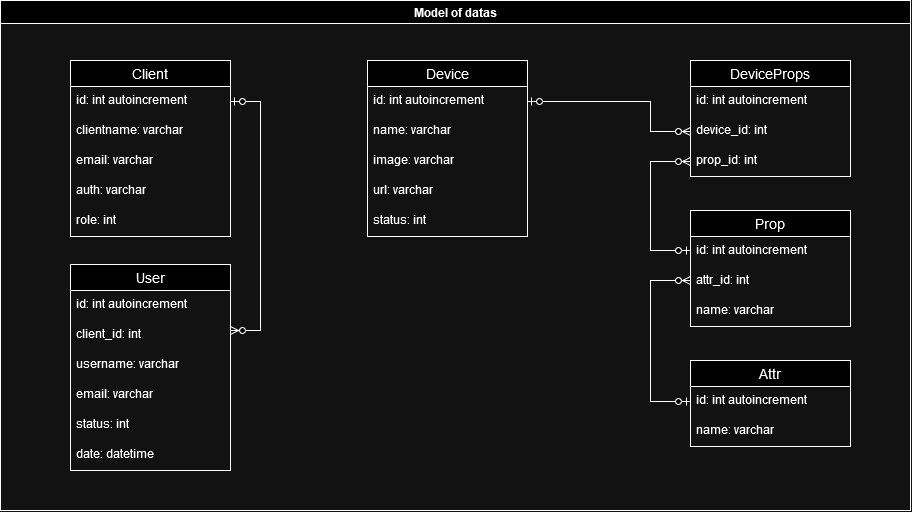

The diagram above was exported from draw.io. Its source (the exported page's mxGraphModel, read from the mxfile embedded in the PNG):
<mxGraphModel dx="1644" dy="447" grid="1" gridSize="10" guides="1" tooltips="1" connect="1" arrows="1" fold="1" page="1" pageScale="1" pageWidth="827" pageHeight="1169" math="0" shadow="0">
  <root>
    <mxCell id="0" />
    <mxCell id="1" parent="0" />
    <mxCell id="TagKm16_PGoTjc9TcgZH-1" value="Client" style="swimlane;fontStyle=0;childLayout=stackLayout;horizontal=1;startSize=26;horizontalStack=0;resizeParent=1;resizeParentMax=0;resizeLast=0;collapsible=1;marginBottom=0;align=center;fontSize=14;" parent="1" vertex="1">
      <mxGeometry x="20" y="230" width="160" height="176" as="geometry" />
    </mxCell>
    <mxCell id="TagKm16_PGoTjc9TcgZH-2" value="&lt;div&gt;id: int autoincrement&lt;br&gt;&lt;/div&gt;" style="text;strokeColor=none;fillColor=none;spacingLeft=4;spacingRight=4;overflow=hidden;rotatable=0;points=[[0,0.5],[1,0.5]];portConstraint=eastwest;fontSize=12;whiteSpace=wrap;html=1;" parent="TagKm16_PGoTjc9TcgZH-1" vertex="1">
      <mxGeometry y="26" width="160" height="30" as="geometry" />
    </mxCell>
    <mxCell id="TagKm16_PGoTjc9TcgZH-3" value="clientname: varchar" style="text;strokeColor=none;fillColor=none;spacingLeft=4;spacingRight=4;overflow=hidden;rotatable=0;points=[[0,0.5],[1,0.5]];portConstraint=eastwest;fontSize=12;whiteSpace=wrap;html=1;" parent="TagKm16_PGoTjc9TcgZH-1" vertex="1">
      <mxGeometry y="56" width="160" height="30" as="geometry" />
    </mxCell>
    <mxCell id="TagKm16_PGoTjc9TcgZH-5" value="email: varchar" style="text;strokeColor=none;fillColor=none;spacingLeft=4;spacingRight=4;overflow=hidden;rotatable=0;points=[[0,0.5],[1,0.5]];portConstraint=eastwest;fontSize=12;whiteSpace=wrap;html=1;" parent="TagKm16_PGoTjc9TcgZH-1" vertex="1">
      <mxGeometry y="86" width="160" height="30" as="geometry" />
    </mxCell>
    <mxCell id="Oev_SEqiPrUJictUMe1l-12" value="auth: varchar" style="text;strokeColor=none;fillColor=none;spacingLeft=4;spacingRight=4;overflow=hidden;rotatable=0;points=[[0,0.5],[1,0.5]];portConstraint=eastwest;fontSize=12;whiteSpace=wrap;html=1;" parent="TagKm16_PGoTjc9TcgZH-1" vertex="1">
      <mxGeometry y="116" width="160" height="30" as="geometry" />
    </mxCell>
    <mxCell id="TagKm16_PGoTjc9TcgZH-4" value="role: int" style="text;strokeColor=none;fillColor=none;spacingLeft=4;spacingRight=4;overflow=hidden;rotatable=0;points=[[0,0.5],[1,0.5]];portConstraint=eastwest;fontSize=12;whiteSpace=wrap;html=1;" parent="TagKm16_PGoTjc9TcgZH-1" vertex="1">
      <mxGeometry y="146" width="160" height="30" as="geometry" />
    </mxCell>
    <mxCell id="TagKm16_PGoTjc9TcgZH-16" value="Model of datas" style="swimlane;whiteSpace=wrap;html=1;" parent="1" vertex="1">
      <mxGeometry x="-50" y="170" width="910" height="510" as="geometry" />
    </mxCell>
    <mxCell id="TagKm16_PGoTjc9TcgZH-17" value="Device" style="swimlane;fontStyle=0;childLayout=stackLayout;horizontal=1;startSize=26;horizontalStack=0;resizeParent=1;resizeParentMax=0;resizeLast=0;collapsible=1;marginBottom=0;align=center;fontSize=14;" parent="TagKm16_PGoTjc9TcgZH-16" vertex="1">
      <mxGeometry x="367" y="60" width="160" height="176" as="geometry" />
    </mxCell>
    <mxCell id="TagKm16_PGoTjc9TcgZH-18" value="&lt;div&gt;id: int autoincrement&lt;br&gt;&lt;/div&gt;" style="text;strokeColor=none;fillColor=none;spacingLeft=4;spacingRight=4;overflow=hidden;rotatable=0;points=[[0,0.5],[1,0.5]];portConstraint=eastwest;fontSize=12;whiteSpace=wrap;html=1;" parent="TagKm16_PGoTjc9TcgZH-17" vertex="1">
      <mxGeometry y="26" width="160" height="30" as="geometry" />
    </mxCell>
    <mxCell id="TagKm16_PGoTjc9TcgZH-20" value="name: varchar" style="text;strokeColor=none;fillColor=none;spacingLeft=4;spacingRight=4;overflow=hidden;rotatable=0;points=[[0,0.5],[1,0.5]];portConstraint=eastwest;fontSize=12;whiteSpace=wrap;html=1;" parent="TagKm16_PGoTjc9TcgZH-17" vertex="1">
      <mxGeometry y="56" width="160" height="30" as="geometry" />
    </mxCell>
    <mxCell id="TagKm16_PGoTjc9TcgZH-22" value="image: varchar" style="text;strokeColor=none;fillColor=none;spacingLeft=4;spacingRight=4;overflow=hidden;rotatable=0;points=[[0,0.5],[1,0.5]];portConstraint=eastwest;fontSize=12;whiteSpace=wrap;html=1;" parent="TagKm16_PGoTjc9TcgZH-17" vertex="1">
      <mxGeometry y="86" width="160" height="30" as="geometry" />
    </mxCell>
    <mxCell id="TagKm16_PGoTjc9TcgZH-25" value="url: varchar" style="text;strokeColor=none;fillColor=none;spacingLeft=4;spacingRight=4;overflow=hidden;rotatable=0;points=[[0,0.5],[1,0.5]];portConstraint=eastwest;fontSize=12;whiteSpace=wrap;html=1;" parent="TagKm16_PGoTjc9TcgZH-17" vertex="1">
      <mxGeometry y="116" width="160" height="30" as="geometry" />
    </mxCell>
    <mxCell id="TagKm16_PGoTjc9TcgZH-23" value="status: int" style="text;strokeColor=none;fillColor=none;spacingLeft=4;spacingRight=4;overflow=hidden;rotatable=0;points=[[0,0.5],[1,0.5]];portConstraint=eastwest;fontSize=12;whiteSpace=wrap;html=1;" parent="TagKm16_PGoTjc9TcgZH-17" vertex="1">
      <mxGeometry y="146" width="160" height="30" as="geometry" />
    </mxCell>
    <mxCell id="TagKm16_PGoTjc9TcgZH-26" value="Prop" style="swimlane;fontStyle=0;childLayout=stackLayout;horizontal=1;startSize=26;horizontalStack=0;resizeParent=1;resizeParentMax=0;resizeLast=0;collapsible=1;marginBottom=0;align=center;fontSize=14;" parent="TagKm16_PGoTjc9TcgZH-16" vertex="1">
      <mxGeometry x="690" y="210" width="160" height="116" as="geometry" />
    </mxCell>
    <mxCell id="TagKm16_PGoTjc9TcgZH-27" value="&lt;div&gt;id: int autoincrement&lt;br&gt;&lt;/div&gt;" style="text;strokeColor=none;fillColor=none;spacingLeft=4;spacingRight=4;overflow=hidden;rotatable=0;points=[[0,0.5],[1,0.5]];portConstraint=eastwest;fontSize=12;whiteSpace=wrap;html=1;" parent="TagKm16_PGoTjc9TcgZH-26" vertex="1">
      <mxGeometry y="26" width="160" height="30" as="geometry" />
    </mxCell>
    <mxCell id="Oev_SEqiPrUJictUMe1l-11" value="attr_id: int" style="text;strokeColor=none;fillColor=none;spacingLeft=4;spacingRight=4;overflow=hidden;rotatable=0;points=[[0,0.5],[1,0.5]];portConstraint=eastwest;fontSize=12;whiteSpace=wrap;html=1;" parent="TagKm16_PGoTjc9TcgZH-26" vertex="1">
      <mxGeometry y="56" width="160" height="30" as="geometry" />
    </mxCell>
    <mxCell id="TagKm16_PGoTjc9TcgZH-28" value="name: varchar" style="text;strokeColor=none;fillColor=none;spacingLeft=4;spacingRight=4;overflow=hidden;rotatable=0;points=[[0,0.5],[1,0.5]];portConstraint=eastwest;fontSize=12;whiteSpace=wrap;html=1;" parent="TagKm16_PGoTjc9TcgZH-26" vertex="1">
      <mxGeometry y="86" width="160" height="30" as="geometry" />
    </mxCell>
    <mxCell id="Oev_SEqiPrUJictUMe1l-1" value="Attr" style="swimlane;fontStyle=0;childLayout=stackLayout;horizontal=1;startSize=26;horizontalStack=0;resizeParent=1;resizeParentMax=0;resizeLast=0;collapsible=1;marginBottom=0;align=center;fontSize=14;" parent="TagKm16_PGoTjc9TcgZH-16" vertex="1">
      <mxGeometry x="690" y="360" width="160" height="86" as="geometry" />
    </mxCell>
    <mxCell id="Oev_SEqiPrUJictUMe1l-2" value="&lt;div&gt;id: int autoincrement&lt;br&gt;&lt;/div&gt;" style="text;strokeColor=none;fillColor=none;spacingLeft=4;spacingRight=4;overflow=hidden;rotatable=0;points=[[0,0.5],[1,0.5]];portConstraint=eastwest;fontSize=12;whiteSpace=wrap;html=1;" parent="Oev_SEqiPrUJictUMe1l-1" vertex="1">
      <mxGeometry y="26" width="160" height="30" as="geometry" />
    </mxCell>
    <mxCell id="Oev_SEqiPrUJictUMe1l-3" value="name: varchar" style="text;strokeColor=none;fillColor=none;spacingLeft=4;spacingRight=4;overflow=hidden;rotatable=0;points=[[0,0.5],[1,0.5]];portConstraint=eastwest;fontSize=12;whiteSpace=wrap;html=1;" parent="Oev_SEqiPrUJictUMe1l-1" vertex="1">
      <mxGeometry y="56" width="160" height="30" as="geometry" />
    </mxCell>
    <mxCell id="Oev_SEqiPrUJictUMe1l-4" value="DeviceProps" style="swimlane;fontStyle=0;childLayout=stackLayout;horizontal=1;startSize=26;horizontalStack=0;resizeParent=1;resizeParentMax=0;resizeLast=0;collapsible=1;marginBottom=0;align=center;fontSize=14;" parent="TagKm16_PGoTjc9TcgZH-16" vertex="1">
      <mxGeometry x="690" y="60" width="160" height="116" as="geometry" />
    </mxCell>
    <mxCell id="Oev_SEqiPrUJictUMe1l-5" value="&lt;div&gt;id: int autoincrement&lt;br&gt;&lt;/div&gt;" style="text;strokeColor=none;fillColor=none;spacingLeft=4;spacingRight=4;overflow=hidden;rotatable=0;points=[[0,0.5],[1,0.5]];portConstraint=eastwest;fontSize=12;whiteSpace=wrap;html=1;" parent="Oev_SEqiPrUJictUMe1l-4" vertex="1">
      <mxGeometry y="26" width="160" height="30" as="geometry" />
    </mxCell>
    <mxCell id="Oev_SEqiPrUJictUMe1l-6" value="device_id: int" style="text;strokeColor=none;fillColor=none;spacingLeft=4;spacingRight=4;overflow=hidden;rotatable=0;points=[[0,0.5],[1,0.5]];portConstraint=eastwest;fontSize=12;whiteSpace=wrap;html=1;" parent="Oev_SEqiPrUJictUMe1l-4" vertex="1">
      <mxGeometry y="56" width="160" height="30" as="geometry" />
    </mxCell>
    <mxCell id="yPfYLbSAD83l2tO325AY-1" value="prop_id: int" style="text;strokeColor=none;fillColor=none;spacingLeft=4;spacingRight=4;overflow=hidden;rotatable=0;points=[[0,0.5],[1,0.5]];portConstraint=eastwest;fontSize=12;whiteSpace=wrap;html=1;" parent="Oev_SEqiPrUJictUMe1l-4" vertex="1">
      <mxGeometry y="86" width="160" height="30" as="geometry" />
    </mxCell>
    <mxCell id="Oev_SEqiPrUJictUMe1l-14" value="" style="edgeStyle=orthogonalEdgeStyle;fontSize=12;html=1;endArrow=ERzeroToMany;startArrow=ERzeroToOne;rounded=0;exitX=1;exitY=0.5;exitDx=0;exitDy=0;" parent="TagKm16_PGoTjc9TcgZH-16" source="TagKm16_PGoTjc9TcgZH-18" edge="1">
      <mxGeometry width="100" height="100" relative="1" as="geometry">
        <mxPoint x="832" y="201" as="sourcePoint" />
        <mxPoint x="690" y="131" as="targetPoint" />
        <Array as="points">
          <mxPoint x="650" y="101" />
          <mxPoint x="650" y="131" />
        </Array>
      </mxGeometry>
    </mxCell>
    <mxCell id="Oev_SEqiPrUJictUMe1l-15" value="" style="edgeStyle=orthogonalEdgeStyle;fontSize=12;html=1;endArrow=ERzeroToMany;startArrow=ERzeroToOne;rounded=0;entryX=0;entryY=0.5;entryDx=0;entryDy=0;" parent="TagKm16_PGoTjc9TcgZH-16" edge="1" target="yPfYLbSAD83l2tO325AY-1">
      <mxGeometry width="100" height="100" relative="1" as="geometry">
        <mxPoint x="690" y="250" as="sourcePoint" />
        <mxPoint x="547" y="391" as="targetPoint" />
        <Array as="points">
          <mxPoint x="690" y="250" />
          <mxPoint x="650" y="250" />
          <mxPoint x="650" y="161" />
        </Array>
      </mxGeometry>
    </mxCell>
    <mxCell id="Oev_SEqiPrUJictUMe1l-16" value="" style="edgeStyle=orthogonalEdgeStyle;fontSize=12;html=1;endArrow=ERzeroToMany;startArrow=ERzeroToOne;rounded=0;exitX=0;exitY=0.5;exitDx=0;exitDy=0;" parent="TagKm16_PGoTjc9TcgZH-16" source="Oev_SEqiPrUJictUMe1l-2" edge="1">
      <mxGeometry width="100" height="100" relative="1" as="geometry">
        <mxPoint x="547" y="420" as="sourcePoint" />
        <mxPoint x="690" y="280" as="targetPoint" />
        <Array as="points">
          <mxPoint x="650" y="401" />
          <mxPoint x="650" y="280" />
        </Array>
      </mxGeometry>
    </mxCell>
    <mxCell id="TagKm16_PGoTjc9TcgZH-8" value="User" style="swimlane;fontStyle=0;childLayout=stackLayout;horizontal=1;startSize=26;horizontalStack=0;resizeParent=1;resizeParentMax=0;resizeLast=0;collapsible=1;marginBottom=0;align=center;fontSize=14;" parent="TagKm16_PGoTjc9TcgZH-16" vertex="1">
      <mxGeometry x="70" y="264" width="160" height="206" as="geometry" />
    </mxCell>
    <mxCell id="TagKm16_PGoTjc9TcgZH-9" value="&lt;div&gt;id: int autoincrement&lt;br&gt;&lt;/div&gt;" style="text;strokeColor=none;fillColor=none;spacingLeft=4;spacingRight=4;overflow=hidden;rotatable=0;points=[[0,0.5],[1,0.5]];portConstraint=eastwest;fontSize=12;whiteSpace=wrap;html=1;" parent="TagKm16_PGoTjc9TcgZH-8" vertex="1">
      <mxGeometry y="26" width="160" height="30" as="geometry" />
    </mxCell>
    <mxCell id="TagKm16_PGoTjc9TcgZH-11" value="client_id: int" style="text;strokeColor=none;fillColor=none;spacingLeft=4;spacingRight=4;overflow=hidden;rotatable=0;points=[[0,0.5],[1,0.5]];portConstraint=eastwest;fontSize=12;whiteSpace=wrap;html=1;" parent="TagKm16_PGoTjc9TcgZH-8" vertex="1">
      <mxGeometry y="56" width="160" height="30" as="geometry" />
    </mxCell>
    <mxCell id="TagKm16_PGoTjc9TcgZH-12" value="username: varchar" style="text;strokeColor=none;fillColor=none;spacingLeft=4;spacingRight=4;overflow=hidden;rotatable=0;points=[[0,0.5],[1,0.5]];portConstraint=eastwest;fontSize=12;whiteSpace=wrap;html=1;" parent="TagKm16_PGoTjc9TcgZH-8" vertex="1">
      <mxGeometry y="86" width="160" height="30" as="geometry" />
    </mxCell>
    <mxCell id="IgKJMAsp7BCVIvbNpG4c-2" value="email: varchar" style="text;strokeColor=none;fillColor=none;spacingLeft=4;spacingRight=4;overflow=hidden;rotatable=0;points=[[0,0.5],[1,0.5]];portConstraint=eastwest;fontSize=12;whiteSpace=wrap;html=1;" vertex="1" parent="TagKm16_PGoTjc9TcgZH-8">
      <mxGeometry y="116" width="160" height="30" as="geometry" />
    </mxCell>
    <mxCell id="TagKm16_PGoTjc9TcgZH-13" value="status: int" style="text;strokeColor=none;fillColor=none;spacingLeft=4;spacingRight=4;overflow=hidden;rotatable=0;points=[[0,0.5],[1,0.5]];portConstraint=eastwest;fontSize=12;whiteSpace=wrap;html=1;" parent="TagKm16_PGoTjc9TcgZH-8" vertex="1">
      <mxGeometry y="146" width="160" height="30" as="geometry" />
    </mxCell>
    <mxCell id="TagKm16_PGoTjc9TcgZH-14" value="date: datetime" style="text;strokeColor=none;fillColor=none;spacingLeft=4;spacingRight=4;overflow=hidden;rotatable=0;points=[[0,0.5],[1,0.5]];portConstraint=eastwest;fontSize=12;whiteSpace=wrap;html=1;" parent="TagKm16_PGoTjc9TcgZH-8" vertex="1">
      <mxGeometry y="176" width="160" height="30" as="geometry" />
    </mxCell>
    <mxCell id="TagKm16_PGoTjc9TcgZH-15" value="" style="edgeStyle=orthogonalEdgeStyle;fontSize=12;html=1;endArrow=ERzeroToMany;startArrow=ERzeroToOne;rounded=0;exitX=1;exitY=0.5;exitDx=0;exitDy=0;" parent="TagKm16_PGoTjc9TcgZH-16" source="TagKm16_PGoTjc9TcgZH-2" edge="1">
      <mxGeometry width="100" height="100" relative="1" as="geometry">
        <mxPoint x="-410" y="305" as="sourcePoint" />
        <mxPoint x="230" y="330" as="targetPoint" />
        <Array as="points">
          <mxPoint x="260" y="101" />
          <mxPoint x="260" y="330" />
        </Array>
      </mxGeometry>
    </mxCell>
  </root>
</mxGraphModel>